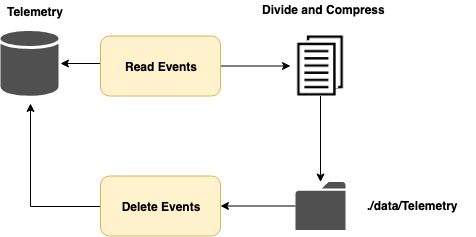

The diagram above was exported from draw.io. Its source (the exported page's mxGraphModel, read from the mxfile embedded in the PNG):
<mxGraphModel dx="758" dy="450" grid="1" gridSize="10" guides="1" tooltips="1" connect="1" arrows="1" fold="1" page="1" pageScale="1" pageWidth="1100" pageHeight="850" background="#ffffff" math="0" shadow="0">
  <root>
    <mxCell id="0" />
    <mxCell id="1" parent="0" />
    <mxCell id="ERQTB4fgOOS2uh5Doips-8" style="edgeStyle=orthogonalEdgeStyle;rounded=0;orthogonalLoop=1;jettySize=auto;html=1;exitX=0;exitY=0.5;exitDx=0;exitDy=0;entryX=1;entryY=0.5;entryDx=0;entryDy=0;fontStyle=1" parent="1" edge="1">
      <mxGeometry relative="1" as="geometry">
        <mxPoint x="80" y="190" as="targetPoint" />
        <mxPoint x="125" y="190" as="sourcePoint" />
      </mxGeometry>
    </mxCell>
    <mxCell id="0EVwziiRlTUwmEP-LlNe-1" value="" style="shadow=0;dashed=0;html=1;strokeColor=none;fillColor=#505050;labelPosition=center;verticalLabelPosition=bottom;verticalAlign=top;outlineConnect=0;align=center;shape=mxgraph.office.databases.database;" parent="1" vertex="1">
      <mxGeometry x="20" y="157.5" width="58" height="65" as="geometry" />
    </mxCell>
    <mxCell id="0EVwziiRlTUwmEP-LlNe-2" value="Telemetry" style="text;html=1;resizable=0;points=[];autosize=1;align=left;verticalAlign=top;spacingTop=-4;fontStyle=1" parent="1" vertex="1">
      <mxGeometry x="25" y="129" width="70" height="20" as="geometry" />
    </mxCell>
    <mxCell id="WnNzaxfeDqt3tFBcCNHa-2" value="" style="edgeStyle=orthogonalEdgeStyle;rounded=0;orthogonalLoop=1;jettySize=auto;html=1;" edge="1" parent="1" source="S58F0nD2k4_0SZ-UTOTn-1" target="WnNzaxfeDqt3tFBcCNHa-1">
      <mxGeometry relative="1" as="geometry" />
    </mxCell>
    <mxCell id="S58F0nD2k4_0SZ-UTOTn-1" value="&lt;span&gt;&lt;b&gt;Read Events&lt;/b&gt;&lt;/span&gt;" style="rounded=1;whiteSpace=wrap;html=1;fillColor=#fff2cc;strokeColor=#D6B656;" vertex="1" parent="1">
      <mxGeometry x="120" y="162.5" width="120" height="60" as="geometry" />
    </mxCell>
    <mxCell id="WnNzaxfeDqt3tFBcCNHa-13" value="" style="edgeStyle=orthogonalEdgeStyle;rounded=0;orthogonalLoop=1;jettySize=auto;html=1;" edge="1" parent="1" source="WnNzaxfeDqt3tFBcCNHa-8">
      <mxGeometry relative="1" as="geometry">
        <mxPoint x="50" y="230" as="targetPoint" />
      </mxGeometry>
    </mxCell>
    <mxCell id="WnNzaxfeDqt3tFBcCNHa-8" value="&lt;b&gt;Delete Events&lt;/b&gt;&lt;br&gt;" style="rounded=1;whiteSpace=wrap;html=1;fillColor=#fff2cc;strokeColor=#D6B656;" vertex="1" parent="1">
      <mxGeometry x="120" y="302.5" width="120" height="60" as="geometry" />
    </mxCell>
    <mxCell id="WnNzaxfeDqt3tFBcCNHa-10" value="" style="edgeStyle=orthogonalEdgeStyle;rounded=0;orthogonalLoop=1;jettySize=auto;html=1;" edge="1" parent="1" source="WnNzaxfeDqt3tFBcCNHa-1" target="WnNzaxfeDqt3tFBcCNHa-4">
      <mxGeometry relative="1" as="geometry" />
    </mxCell>
    <mxCell id="WnNzaxfeDqt3tFBcCNHa-1" value="" style="shape=image;html=1;verticalAlign=top;verticalLabelPosition=bottom;labelBackgroundColor=#ffffff;imageAspect=0;aspect=fixed;image=https://cdn2.iconfinder.com/data/icons/ios-tab-bar/25/Documents-128.png" vertex="1" parent="1">
      <mxGeometry x="310" y="162.5" width="60" height="60" as="geometry" />
    </mxCell>
    <mxCell id="WnNzaxfeDqt3tFBcCNHa-3" value="&lt;b&gt;Divide and Compress&lt;/b&gt;" style="text;html=1;resizable=0;points=[];autosize=1;align=left;verticalAlign=top;spacingTop=-4;" vertex="1" parent="1">
      <mxGeometry x="280" y="127" width="140" height="20" as="geometry" />
    </mxCell>
    <mxCell id="WnNzaxfeDqt3tFBcCNHa-11" value="" style="edgeStyle=orthogonalEdgeStyle;rounded=0;orthogonalLoop=1;jettySize=auto;html=1;" edge="1" parent="1" source="WnNzaxfeDqt3tFBcCNHa-4" target="WnNzaxfeDqt3tFBcCNHa-8">
      <mxGeometry relative="1" as="geometry" />
    </mxCell>
    <mxCell id="WnNzaxfeDqt3tFBcCNHa-4" value="" style="shadow=0;dashed=0;html=1;strokeColor=none;fillColor=#505050;labelPosition=center;verticalLabelPosition=bottom;verticalAlign=top;outlineConnect=0;align=center;shape=mxgraph.office.concepts.folder;" vertex="1" parent="1">
      <mxGeometry x="315" y="308.5" width="50" height="48" as="geometry" />
    </mxCell>
    <mxCell id="WnNzaxfeDqt3tFBcCNHa-5" value="&lt;b&gt;./data/Telemetry&lt;/b&gt;&lt;br&gt;" style="text;html=1;resizable=0;points=[];autosize=1;align=left;verticalAlign=top;spacingTop=-4;" vertex="1" parent="1">
      <mxGeometry x="385" y="322.5" width="110" height="20" as="geometry" />
    </mxCell>
  </root>
</mxGraphModel>